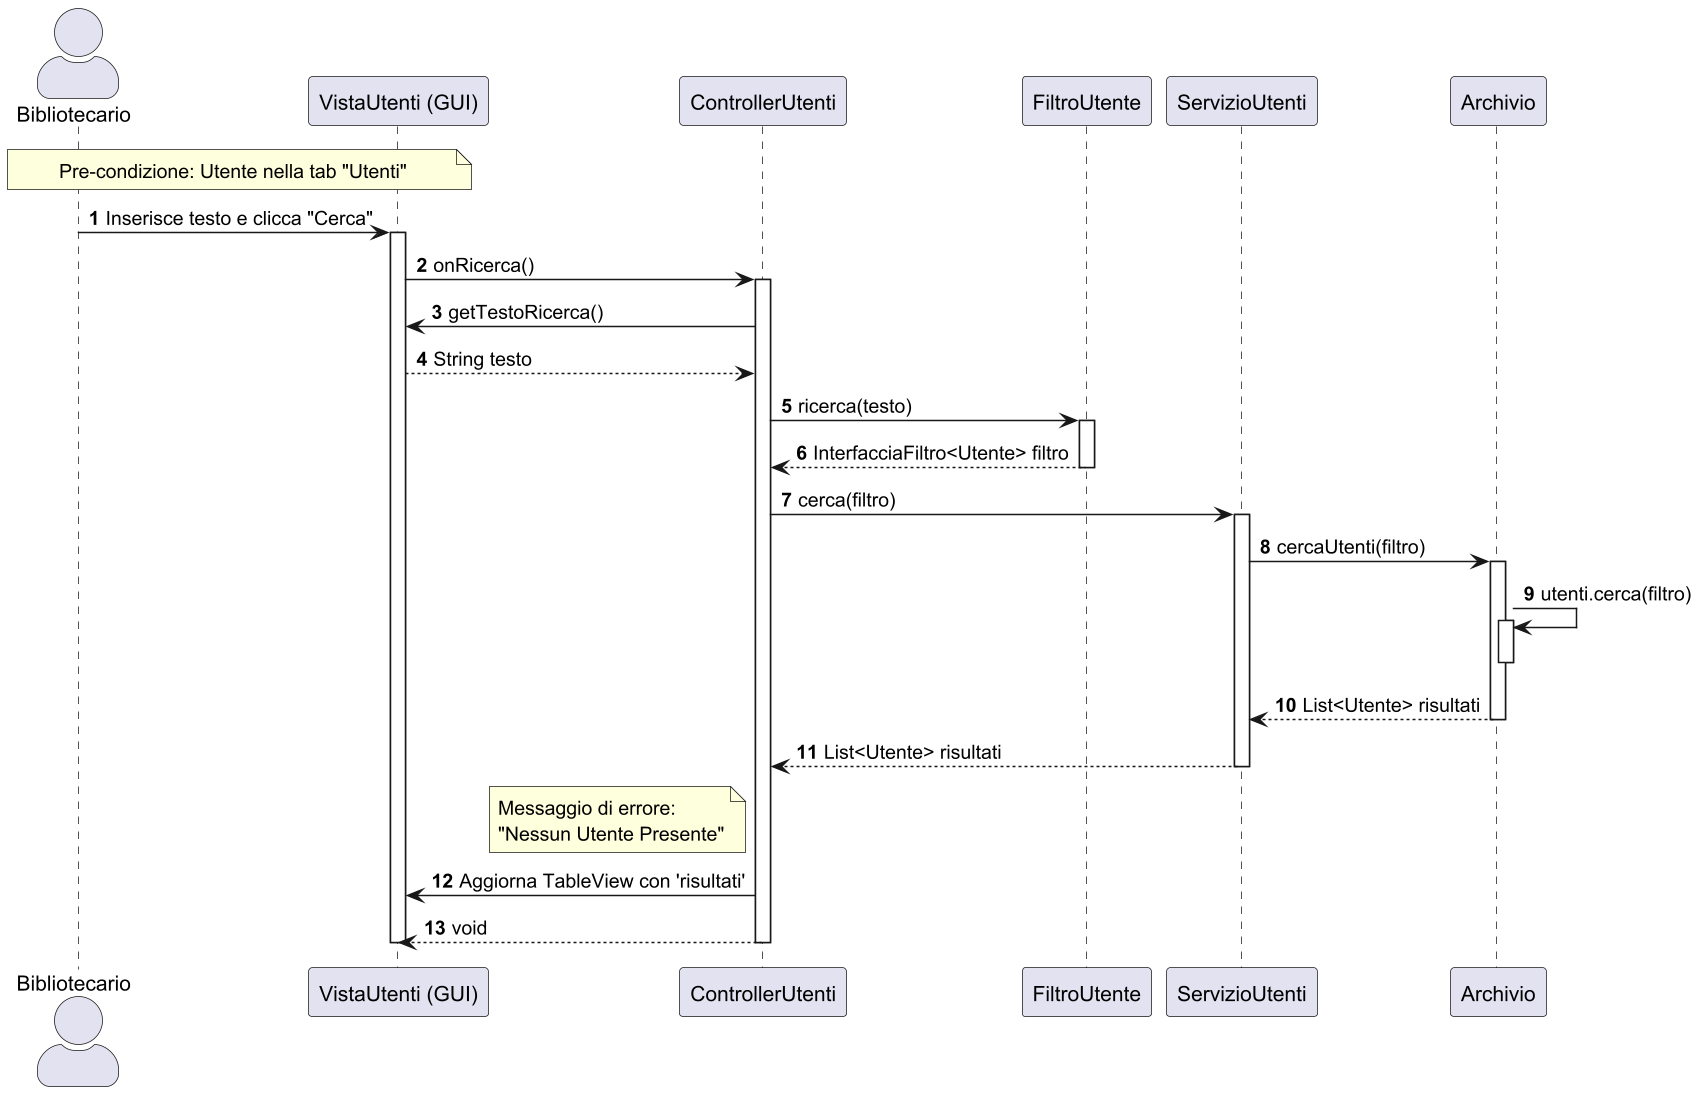

The diagram above was rendered by PlantUML. Its source (embedded in the PNG):
@startuml
scale 1.5
skinparam actorStyle awesome
autonumber

actor "Bibliotecario" as User
participant "VistaUtenti (GUI)" as GUI
participant "ControllerUtenti" as CU
participant "FiltroUtente" as FU
participant "ServizioUtenti" as SU
participant "Archivio" as ARC

note over User, GUI: Pre-condizione: Utente nella tab "Utenti"

User -> GUI : Inserisce testo e clicca "Cerca"
activate GUI

GUI -> CU : onRicerca()
activate CU

    CU -> GUI : getTestoRicerca()
    GUI --> CU : String testo

    ' Creazione del filtro (specifica per Utenti: Matricola o Generica)

        CU -> FU : ricerca(testo)
        activate FU
        FU --> CU : InterfacciaFiltro<Utente> filtro
        deactivate FU


    ' Il Controller chiama il Servizio
    CU -> SU : cerca(filtro)
    activate SU

        ' Il Servizio delega all'Archivio (metodo definito nel Class Diagram)
        SU -> ARC : cercaUtenti(filtro)
        activate ARC

            ' L'Archivio esegue la ricerca sulla sua lista interna "utenti"
            ARC -> ARC : utenti.cerca(filtro)
            activate ARC
            deactivate ARC

        ARC --> SU : List<Utente> risultati
        deactivate ARC

    SU --> CU : List<Utente> risultati
    deactivate SU

    ' Blocco per la gestione UI del risultato vuoto
    note left of CU
        Messaggio di errore:
        "Nessun Utente Presente"
    end note

    CU -> GUI : Aggiorna TableView con 'risultati'

    CU --> GUI : void
    deactivate CU

deactivate GUI
@enduml